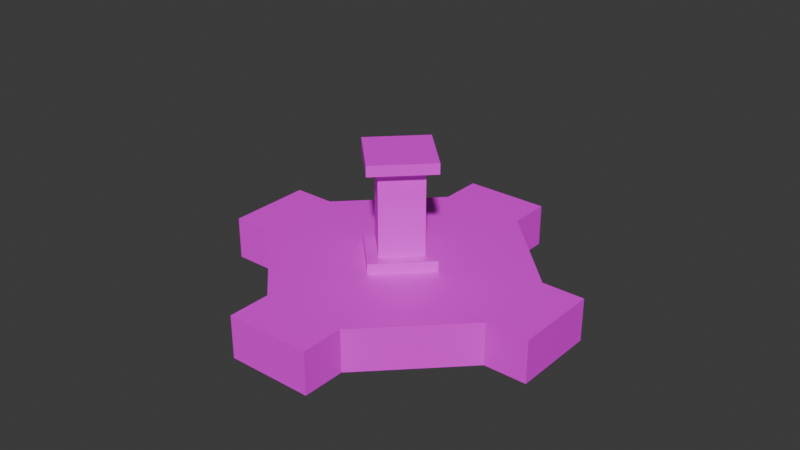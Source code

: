 # Source: VoidfeastStatueCrossroads.blend  (saved by Blender 5.1.30; exported with 4.5.12 LTS)
import bpy
from mathutils import Matrix  # noqa: F401  (used for matrix-valued properties, if any)

bpy.ops.wm.read_factory_settings(use_empty=True)
scene = bpy.context.scene
scene.name = 'Scene'

# ---- collections
col_collection = bpy.data.collections.new('Collection'); scene.collection.children.link(col_collection)

# ---- images (referenced by path relative to the original .blend; pixels are not part of the script)
import os
ASSET_DIR = os.environ.get("B2B_ASSET_DIR", "")  # directory of the original .blend (textures are referenced by path, not embedded)
HERE = os.path.dirname(os.path.abspath(__file__))  # packed textures are extracted next to this script under _unpacked/

def load_image(name, relpath, width, height, colorspace="sRGB"):
    """Load a texture the original file referenced (path relative to the .blend, or extracted next to this script)."""
    p = next((c for c in (os.path.join(HERE, relpath), os.path.join(ASSET_DIR, relpath)) if relpath and os.path.exists(c)), "")
    if p:
        img = bpy.data.images.load(p, check_existing=True)
        img.name = name
    else:  # same state as the original file: an image datablock whose file is absent (Cycles renders it pink)
        img = bpy.data.images.new(name, width, height)
        img.source = "FILE"
        img.filepath = "//" + (relpath or name)
    img.colorspace_settings.name = colorspace
    return img
img_tex_6_png = load_image('tex_6.png', "telif's prototype textures pack v1/Pink/tex_6.png", 1024, 1024, 'sRGB')

# ---- materials (node trees are filled in below, after node groups)
mat_img_tex_6_png = bpy.data.materials.new('IMG_tex_6.png')
mat_img_tex_6_png.use_backface_culling = True

# ---- material node trees
mat_img_tex_6_png.use_nodes = True; mat_img_tex_6_png.node_tree.nodes.clear()
_N = mat_img_tex_6_png.node_tree.nodes; _L = mat_img_tex_6_png.node_tree.links
n0 = _N.new('ShaderNodeOutputMaterial'); n0.name = 'Material Output'; n0.location = (0, 0)
n1 = _N.new('ShaderNodeBsdfPrincipled'); n1.name = 'Principled BSDF'; n1.location = (-200, 0)
n2 = _N.new('ShaderNodeTexImage'); n2.name = 'Image Texture'; n2.location = (-400, 0)
n2.image = img_tex_6_png
_L.new(n2.outputs[0], n1.inputs[0])
_L.new(n1.outputs[0], n0.inputs[0])
n0.is_active_output = True

# ---- world
world_world = bpy.data.worlds.new('World'); scene.world = world_world
world_world.use_nodes = True; world_world.node_tree.nodes.clear()
_N = world_world.node_tree.nodes; _L = world_world.node_tree.links
n0 = _N.new('ShaderNodeOutputWorld'); n0.name = 'World Output'; n0.location = (200, 100)
n1 = _N.new('ShaderNodeBackground'); n1.name = 'Background'; n1.location = (-200, 100)
n1.inputs[0].default_value = (0.05088, 0.05088, 0.05088, 1.0)
_L.new(n1.outputs[0], n0.inputs[0])
n0.is_active_output = True
world_world.color = (0.05088, 0.05088, 0.05088)
world_world.sun_shadow_jitter_overblur = 0.0

# ---- meshes
me_box_010 = bpy.data.meshes.new('Box.010')
me_box_010.from_pydata([(0.0, 0.0, 0.0), (0.0, -1.0, 0.0), (1.0, -1.0, 0.0), (1.0, 0.0, 0.0), (0.0, 0.0, 2.0), (0.0, -1.0, 2.0), (1.0, -1.0, 2.0), (1.0, 0.0, 2.0), (0.495, -1.909, -1.25), (1.909, -0.495, -1.25), (4.031, -2.616, -1.25), (2.616, -4.031, -1.25), (0.495, -1.909, -0.25), (1.909, -0.495, -0.25), (4.031, -2.616, -0.25), (2.616, -4.031, -0.25), (-0.9192, -0.495, -1.25), (0.495, 0.9192, -1.25), (-1.626, 3.041, -1.25), (-3.041, 1.626, -1.25), (-0.9192, -0.495, -0.25), (0.495, 0.9192, -0.25), (-1.626, 3.041, -0.25), (-3.041, 1.626, -0.25), (0.495, 0.9192, -1.25), (2.616, 3.041, -1.25), (4.031, 1.626, -1.25), (1.909, -0.495, -1.25), (0.495, 0.9192, -0.25), (2.616, 3.041, -0.25), (4.031, 1.626, -0.25), (1.909, -0.495, -0.25), (-3.041, -2.616, -1.25), (-0.9192, -0.495, -1.25), (0.495, -1.909, -1.25), (-1.626, -4.031, -1.25), (-3.041, -2.616, -0.25), (-0.9192, -0.495, -0.25), (0.495, -1.909, -0.25), (-1.626, -4.031, -0.25), (-0.9192, -0.495, -1.25), (0.495, 0.9192, -1.25), (1.909, -0.495, -1.25), (0.495, -1.909, -1.25), (-0.9192, -0.495, -0.25), (0.495, 0.9192, -0.25), (1.909, -0.495, -0.25), (0.495, -1.909, -0.25), (-0.9192, -3.323, -1.25), (0.495, -1.909, -1.25), (1.909, -3.323, -1.25), (0.495, -3.323, -1.25), (-0.9192, -3.323, -0.25), (0.495, -1.909, -0.25), (1.909, -3.323, -0.25), (0.495, -3.323, -0.25), (1.909, -0.495, -1.25), (3.323, 0.9192, -1.25), (3.323, -0.495, -1.25), (3.323, -1.909, -1.25), (1.909, -0.495, -0.25), (3.323, 0.9192, -0.25), (3.323, -0.495, -0.25), (3.323, -1.909, -0.25), (-0.9192, 2.333, -1.25), (0.495, 2.333, -1.25), (1.909, 2.333, -1.25), (0.495, 0.9192, -1.25), (-0.9192, 2.333, -0.25), (0.495, 2.333, -0.25), (1.909, 2.333, -0.25), (0.495, 0.9192, -0.25), (-2.333, -0.495, -1.25), (-2.333, 0.9192, -1.25), (-0.9192, -0.495, -1.25), (-2.333, -1.909, -1.25), (-2.333, -0.495, -0.25), (-2.333, 0.9192, -0.25), (-0.9192, -0.495, -0.25), (-2.333, -1.909, -0.25), (-0.2475, 0.2475, -0.25), (-0.2475, -1.253, -0.25), (1.253, -1.253, -0.25), (1.253, 0.2475, -0.25), (-0.2475, 0.2475, 0.0), (-0.2475, -1.253, 0.0), (1.253, -1.253, 0.0), (1.253, 0.2475, 0.0), (1.273, 0.2475, 2.0), (1.273, -1.253, 2.0), (-0.2272, -1.253, 2.0), (-0.2272, 0.2475, 2.0), (1.273, 0.2475, 2.25), (1.273, -1.253, 2.25), (-0.2272, -1.253, 2.25), (-0.2272, 0.2475, 2.25)], [], [(0, 3, 2, 1), (4, 5, 6, 7), (0, 4, 7, 3), (1, 2, 6, 5), (0, 1, 5, 4), (3, 7, 6, 2), (9, 10, 11, 8), (15, 14, 13, 12), (11, 15, 12, 8), (13, 14, 10, 9), (12, 13, 9, 8), (10, 14, 15, 11), (16, 19, 18, 17), (20, 21, 22, 23), (16, 20, 23, 19), (17, 18, 22, 21), (16, 17, 21, 20), (19, 23, 22, 18), (25, 26, 27, 24), (31, 30, 29, 28), (27, 31, 28, 24), (29, 30, 26, 25), (28, 29, 25, 24), (26, 30, 31, 27), (33, 34, 35, 32), (39, 38, 37, 36), (35, 39, 36, 32), (37, 38, 34, 33), (36, 37, 33, 32), (34, 38, 39, 35), (41, 42, 43, 40), (47, 46, 45, 44), (43, 47, 44, 40), (45, 46, 42, 41), (44, 45, 41, 40), (42, 46, 47, 43), (49, 50, 51, 48), (55, 54, 53, 52), (51, 55, 52, 48), (53, 54, 50, 49), (52, 53, 49, 48), (50, 54, 55, 51), (57, 58, 59, 56), (63, 62, 61, 60), (59, 63, 60, 56), (61, 62, 58, 57), (60, 61, 57, 56), (58, 62, 63, 59), (65, 66, 67, 64), (71, 70, 69, 68), (67, 71, 68, 64), (69, 70, 66, 65), (68, 69, 65, 64), (66, 70, 71, 67), (73, 74, 75, 72), (79, 78, 77, 76), (75, 79, 76, 72), (77, 78, 74, 73), (76, 77, 73, 72), (74, 78, 79, 75), (80, 83, 82, 81), (84, 85, 86, 87), (80, 84, 87, 83), (81, 82, 86, 85), (80, 81, 85, 84), (83, 87, 86, 82), (89, 90, 91, 88), (95, 94, 93, 92), (91, 95, 92, 88), (93, 94, 90, 89), (92, 93, 89, 88), (90, 94, 95, 91)])
_uv = me_box_010.uv_layers.new(name='UVMap')
_uv.uv.foreach_set('vector', [0.0, 0.0, 0.125, 0.0, 0.125, -0.125, 0.0, -0.125, 0.0, 0.0, 0.0, -0.125, 0.125, -0.125, 0.125, 0.0, 0.0, 0.0, 0.0, 0.25, 0.125, 0.25, 0.125, 0.0, 0.0, 0.0, 0.125, 0.0, 0.125, 0.25, 0.0, 0.25, 0.0, 0.0, -0.125, 0.0, -0.125, 0.25, 0.0, 0.25, 0.0, 0.0, 0.0, 0.25, -0.125, 0.25, -0.125, 0.0, 0.25, 0.0, 0.25, -0.375, 0.0, -0.375, 0.0, 0.0, 0.0, -0.375, 0.25, -0.375, 0.25, 0.0, 0.0, 0.0, -0.375, 0.0, -0.375, 0.125, 0.0, 0.125, 0.0, 0.0, 0.0, 0.125, -0.375, 0.125, -0.375, 0.0, 0.0, 0.0, 0.0, 0.125, 0.25, 0.125, 0.25, 0.0, 0.0, 0.0, 0.25, 0.0, 0.25, 0.125, 0.0, 0.125, 0.0, 0.0, 0.0, 0.0, 0.0, 0.375, 0.25, 0.375, 0.25, 0.0, 0.0, 0.0, 0.25, 0.0, 0.25, 0.375, 0.0, 0.375, 0.0, 0.0, 0.0, 0.125, 0.375, 0.125, 0.375, 0.0, 0.0, 0.0, 0.375, 0.0, 0.375, 0.125, 0.0, 0.125, 0.0, 0.0, 0.25, 0.0, 0.25, 0.125, 0.0, 0.125, 0.0, 0.0, 0.0, 0.125, 0.25, 0.125, 0.25, 0.0, 0.375, 0.0, 0.375, -0.25, 0.0, -0.25, 0.0, 0.0, 0.0, -0.25, 0.375, -0.25, 0.375, 0.0, 0.0, 0.0, -0.25, 0.0, -0.25, 0.125, 0.0, 0.125, 0.0, 0.0, 0.0, 0.125, -0.25, 0.125, -0.25, 0.0, 0.0, 0.0, 0.0, 0.125, 0.375, 0.125, 0.375, 0.0, 0.0, 0.0, 0.375, 0.0, 0.375, 0.125, 0.0, 0.125, 0.0, 0.0, 0.375, 0.0, 0.375, -0.25, 0.0, -0.25, 0.0, 0.0, 0.0, -0.25, 0.375, -0.25, 0.375, 0.0, 0.0, 0.0, -0.25, 0.0, -0.25, 0.125, 0.0, 0.125, 0.0, 0.0, 0.0, 0.125, -0.25, 0.125, -0.25, 0.0, 0.0, 0.0, 0.0, 0.125, 0.375, 0.125, 0.375, 0.0, 0.0, 0.0, 0.375, 0.0, 0.375, 0.125, 0.0, 0.125, 0.0, 0.0, 0.25, 0.0, 0.25, -0.25, 0.0, -0.25, 0.0, 0.0, 0.0, -0.25, 0.25, -0.25, 0.25, 0.0, 0.0, 0.0, -0.25, 0.0, -0.25, 0.125, 0.0, 0.125, 0.0, 0.0, 0.0, 0.125, -0.25, 0.125, -0.25, 0.0, 0.0, 0.0, 0.0, 0.125, 0.25, 0.125, 0.25, 0.0, 0.0, 0.0, 0.25, 0.0, 0.25, 0.125, 0.0, 0.125, 0.0, 0.0, 0.25, 0.0, 0.25, -0.25, 0.375, -0.125, 0.5, 1.531e-17, 0.125, 0.875, 0.25, 0.75, 0.25, 1.0, 0.0, 1.0, 0.75, 0.0, 0.75, 0.125, 0.5732, 0.125, 0.5732, 1.082e-17, 0.0, 0.125, -0.25, 0.125, -0.25, 0.0, 0.0, 0.0, 0.0, 0.125, 0.25, 0.125, 0.25, 0.0, 0.0, 0.0, 0.25, 0.0, 0.25, 0.125, 0.07322, 0.125, 0.07322, 1.082e-17, 0.25, 0.0, 0.375, -0.125, 0.5, -0.25, 0.5, 0.0, 0.0, 0.75, 0.125, 0.875, 0.25, 1.0, 0.0, 1.0, -0.25, 0.0, -0.25, 0.125, 0.0, 0.125, 0.0, 0.0, 0.0, 0.125, -0.1768, 0.125, -0.1768, 2.776e-17, -1.531e-17, 0.0, 0.0, 0.125, 0.25, 0.125, 0.25, 0.0, 0.0, 0.0, 0.25, 0.0, 0.25, 0.125, 0.07322, 0.125, 0.07322, 1.082e-17, 0.375, 0.875, 0.25, 0.75, 0.5, 0.75, 0.5, 1.0, 0.0, 0.75, 0.25, 0.75, 0.125, 0.875, 0.0, 1.0, -0.25, 0.0, -0.25, 0.125, 0.0, 0.125, 0.0, 0.0, 0.0, 0.125, -0.1768, 0.125, -0.1768, 2.776e-17, -1.531e-17, 0.0, 0.0, 0.125, 0.1768, 0.125, 0.1768, 0.25, 0.0, 0.25, 0.25, 0.0, 0.25, 0.125, 0.0, 0.125, 0.0, 0.0, 0.25, 0.0, 0.25, -0.25, 0.5, -0.25, 0.375, -0.125, 0.0, 0.75, 0.25, 0.75, 0.25, 1.0, 0.125, 0.875, 0.75, 0.0, 0.75, 0.125, 0.5732, 0.125, 0.5732, 1.082e-17, 0.0, 0.125, -0.25, 0.125, -0.25, 0.0, 0.0, 0.0, 0.0, 0.125, 0.1768, 0.125, 0.1768, 0.25, 0.0, 0.25, 0.25, 0.0, 0.25, 0.125, 0.0, 0.125, 0.0, 0.0, 0.0, 0.0, 0.0, -0.1875, -0.1875, -0.1875, -0.1875, 0.0, 0.0, 0.0, -0.1875, 0.0, -0.1875, -0.1875, 0.0, -0.1875, 0.0, 0.0, 0.0, 0.03125, -0.1875, 0.03125, -0.1875, 0.0, 0.0, 0.0, -0.1875, 0.0, -0.1875, 0.03125, 0.0, 0.03125, 0.0, 0.0, -0.1875, 0.0, -0.1875, 0.03125, 0.0, 0.03125, 0.0, 0.0, 0.0, 0.03125, -0.1875, 0.03125, -0.1875, 0.0, -0.1875, 0.0, -0.1875, 0.1875, 0.0, 0.1875, 0.0, 0.0, 0.0, 0.1875, -0.1875, 0.1875, -0.1875, 0.0, 0.0, 0.0, 0.1875, 0.0, 0.1875, 0.03125, 0.0, 0.03125, 0.0, 0.0, 0.0, 0.03125, 0.1875, 0.03125, 0.1875, 0.0, 0.0, 0.0, 0.0, 0.03125, -0.1875, 0.03125, -0.1875, 0.0, 0.0, 0.0, -0.1875, 0.0, -0.1875, 0.03125, 0.0, 0.03125, 0.0, 0.0])
_ca = me_box_010.color_attributes.new('Color', 'BYTE_COLOR', 'CORNER')
_ca.data.foreach_set('color', [1.0, 1.0, 1.0, 1.0, 1.0, 1.0, 1.0, 1.0, 1.0, 1.0, 1.0, 1.0, 1.0, 1.0, 1.0, 1.0, 1.0, 1.0, 1.0, 1.0, 1.0, 1.0, 1.0, 1.0, 1.0, 1.0, 1.0, 1.0, 1.0, 1.0, 1.0, 1.0, 1.0, 1.0, 1.0, 1.0, 1.0, 1.0, 1.0, 1.0, 1.0, 1.0, 1.0, 1.0, 1.0, 1.0, 1.0, 1.0, 1.0, 1.0, 1.0, 1.0, 1.0, 1.0, 1.0, 1.0, 1.0, 1.0, 1.0, 1.0, 1.0, 1.0, 1.0, 1.0, 1.0, 1.0, 1.0, 1.0, 1.0, 1.0, 1.0, 1.0, 1.0, 1.0, 1.0, 1.0, 1.0, 1.0, 1.0, 1.0, 1.0, 1.0, 1.0, 1.0, 1.0, 1.0, 1.0, 1.0, 1.0, 1.0, 1.0, 1.0, 1.0, 1.0, 1.0, 1.0, 1.0, 1.0, 1.0, 1.0, 1.0, 1.0, 1.0, 1.0, 1.0, 1.0, 1.0, 1.0, 1.0, 1.0, 1.0, 1.0, 1.0, 1.0, 1.0, 1.0, 1.0, 1.0, 1.0, 1.0, 1.0, 1.0, 1.0, 1.0, 1.0, 1.0, 1.0, 1.0, 1.0, 1.0, 1.0, 1.0, 1.0, 1.0, 1.0, 1.0, 1.0, 1.0, 1.0, 1.0, 1.0, 1.0, 1.0, 1.0, 1.0, 1.0, 1.0, 1.0, 1.0, 1.0, 1.0, 1.0, 1.0, 1.0, 1.0, 1.0, 1.0, 1.0, 1.0, 1.0, 1.0, 1.0, 1.0, 1.0, 1.0, 1.0, 1.0, 1.0, 1.0, 1.0, 1.0, 1.0, 1.0, 1.0, 1.0, 1.0, 1.0, 1.0, 1.0, 1.0, 1.0, 1.0, 1.0, 1.0, 1.0, 1.0, 1.0, 1.0, 1.0, 1.0, 1.0, 1.0, 1.0, 1.0, 1.0, 1.0, 1.0, 1.0, 1.0, 1.0, 1.0, 1.0, 1.0, 1.0, 1.0, 1.0, 1.0, 1.0, 1.0, 1.0, 1.0, 1.0, 1.0, 1.0, 1.0, 1.0, 1.0, 1.0, 1.0, 1.0, 1.0, 1.0, 1.0, 1.0, 1.0, 1.0, 1.0, 1.0, 1.0, 1.0, 1.0, 1.0, 1.0, 1.0, 1.0, 1.0, 1.0, 1.0, 1.0, 1.0, 1.0, 1.0, 1.0, 1.0, 1.0, 1.0, 1.0, 1.0, 1.0, 1.0, 1.0, 1.0, 1.0, 1.0, 1.0, 1.0, 1.0, 1.0, 1.0, 1.0, 1.0, 1.0, 1.0, 1.0, 1.0, 1.0, 1.0, 1.0, 1.0, 1.0, 1.0, 1.0, 1.0, 1.0, 1.0, 1.0, 1.0, 1.0, 1.0, 1.0, 1.0, 1.0, 1.0, 1.0, 1.0, 1.0, 1.0, 1.0, 1.0, 1.0, 1.0, 1.0, 1.0, 1.0, 1.0, 1.0, 1.0, 1.0, 1.0, 1.0, 1.0, 1.0, 1.0, 1.0, 1.0, 1.0, 1.0, 1.0, 1.0, 1.0, 1.0, 1.0, 1.0, 1.0, 1.0, 1.0, 1.0, 1.0, 1.0, 1.0, 1.0, 1.0, 1.0, 1.0, 1.0, 1.0, 1.0, 1.0, 1.0, 1.0, 1.0, 1.0, 1.0, 1.0, 1.0, 1.0, 1.0, 1.0, 1.0, 1.0, 1.0, 1.0, 1.0, 1.0, 1.0, 1.0, 1.0, 1.0, 1.0, 1.0, 1.0, 1.0, 1.0, 1.0, 1.0, 1.0, 1.0, 1.0, 1.0, 1.0, 1.0, 1.0, 1.0, 1.0, 1.0, 1.0, 1.0, 1.0, 1.0, 1.0, 1.0, 1.0, 1.0, 1.0, 1.0, 1.0, 1.0, 1.0, 1.0, 1.0, 1.0, 1.0, 1.0, 1.0, 1.0, 1.0, 1.0, 1.0, 1.0, 1.0, 1.0, 1.0, 1.0, 1.0, 1.0, 1.0, 1.0, 1.0, 1.0, 1.0, 1.0, 1.0, 1.0, 1.0, 1.0, 1.0, 1.0, 1.0, 1.0, 1.0, 1.0, 1.0, 1.0, 1.0, 1.0, 1.0, 1.0, 1.0, 1.0, 1.0, 1.0, 1.0, 1.0, 1.0, 1.0, 1.0, 1.0, 1.0, 1.0, 1.0, 1.0, 1.0, 1.0, 1.0, 1.0, 1.0, 1.0, 1.0, 1.0, 1.0, 1.0, 1.0, 1.0, 1.0, 1.0, 1.0, 1.0, 1.0, 1.0, 1.0, 1.0, 1.0, 1.0, 1.0, 1.0, 1.0, 1.0, 1.0, 1.0, 1.0, 1.0, 1.0, 1.0, 1.0, 1.0, 1.0, 1.0, 1.0, 1.0, 1.0, 1.0, 1.0, 1.0, 1.0, 1.0, 1.0, 1.0, 1.0, 1.0, 1.0, 1.0, 1.0, 1.0, 1.0, 1.0, 1.0, 1.0, 1.0, 1.0, 1.0, 1.0, 1.0, 1.0, 1.0, 1.0, 1.0, 1.0, 1.0, 1.0, 1.0, 1.0, 1.0, 1.0, 1.0, 1.0, 1.0, 1.0, 1.0, 1.0, 1.0, 1.0, 1.0, 1.0, 1.0, 1.0, 1.0, 1.0, 1.0, 1.0, 1.0, 1.0, 1.0, 1.0, 1.0, 1.0, 1.0, 1.0, 1.0, 1.0, 1.0, 1.0, 1.0, 1.0, 1.0, 1.0, 1.0, 1.0, 1.0, 1.0, 1.0, 1.0, 1.0, 1.0, 1.0, 1.0, 1.0, 1.0, 1.0, 1.0, 1.0, 1.0, 1.0, 1.0, 1.0, 1.0, 1.0, 1.0, 1.0, 1.0, 1.0, 1.0, 1.0, 1.0, 1.0, 1.0, 1.0, 1.0, 1.0, 1.0, 1.0, 1.0, 1.0, 1.0, 1.0, 1.0, 1.0, 1.0, 1.0, 1.0, 1.0, 1.0, 1.0, 1.0, 1.0, 1.0, 1.0, 1.0, 1.0, 1.0, 1.0, 1.0, 1.0, 1.0, 1.0, 1.0, 1.0, 1.0, 1.0, 1.0, 1.0, 1.0, 1.0, 1.0, 1.0, 1.0, 1.0, 1.0, 1.0, 1.0, 1.0, 1.0, 1.0, 1.0, 1.0, 1.0, 1.0, 1.0, 1.0, 1.0, 1.0, 1.0, 1.0, 1.0, 1.0, 1.0, 1.0, 1.0, 1.0, 1.0, 1.0, 1.0, 1.0, 1.0, 1.0, 1.0, 1.0, 1.0, 1.0, 1.0, 1.0, 1.0, 1.0, 1.0, 1.0, 1.0, 1.0, 1.0, 1.0, 1.0, 1.0, 1.0, 1.0, 1.0, 1.0, 1.0, 1.0, 1.0, 1.0, 1.0, 1.0, 1.0, 1.0, 1.0, 1.0, 1.0, 1.0, 1.0, 1.0, 1.0, 1.0, 1.0, 1.0, 1.0, 1.0, 1.0, 1.0, 1.0, 1.0, 1.0, 1.0, 1.0, 1.0, 1.0, 1.0, 1.0, 1.0, 1.0, 1.0, 1.0, 1.0, 1.0, 1.0, 1.0, 1.0, 1.0, 1.0, 1.0, 1.0, 1.0, 1.0, 1.0, 1.0, 1.0, 1.0, 1.0, 1.0, 1.0, 1.0, 1.0, 1.0, 1.0, 1.0, 1.0, 1.0, 1.0, 1.0, 1.0, 1.0, 1.0, 1.0, 1.0, 1.0, 1.0, 1.0, 1.0, 1.0, 1.0, 1.0, 1.0, 1.0, 1.0, 1.0, 1.0, 1.0, 1.0, 1.0, 1.0, 1.0, 1.0, 1.0, 1.0, 1.0, 1.0, 1.0, 1.0, 1.0, 1.0, 1.0, 1.0, 1.0, 1.0, 1.0, 1.0, 1.0, 1.0, 1.0, 1.0, 1.0, 1.0, 1.0, 1.0, 1.0, 1.0, 1.0, 1.0, 1.0, 1.0, 1.0, 1.0, 1.0, 1.0, 1.0, 1.0, 1.0, 1.0, 1.0, 1.0, 1.0, 1.0, 1.0, 1.0, 1.0, 1.0, 1.0, 1.0, 1.0, 1.0, 1.0, 1.0, 1.0, 1.0, 1.0, 1.0, 1.0, 1.0, 1.0, 1.0, 1.0, 1.0, 1.0, 1.0, 1.0, 1.0, 1.0, 1.0, 1.0, 1.0, 1.0, 1.0, 1.0, 1.0, 1.0, 1.0, 1.0, 1.0, 1.0, 1.0, 1.0, 1.0, 1.0, 1.0, 1.0, 1.0, 1.0, 1.0, 1.0, 1.0, 1.0, 1.0, 1.0, 1.0, 1.0, 1.0, 1.0, 1.0, 1.0, 1.0, 1.0, 1.0, 1.0, 1.0, 1.0, 1.0, 1.0, 1.0, 1.0, 1.0, 1.0, 1.0, 1.0, 1.0, 1.0, 1.0, 1.0, 1.0, 1.0, 1.0, 1.0, 1.0, 1.0, 1.0, 1.0, 1.0, 1.0, 1.0, 1.0, 1.0, 1.0, 1.0, 1.0, 1.0, 1.0, 1.0, 1.0, 1.0, 1.0, 1.0, 1.0, 1.0, 1.0, 1.0, 1.0, 1.0, 1.0, 1.0, 1.0, 1.0, 1.0, 1.0, 1.0, 1.0, 1.0, 1.0, 1.0, 1.0, 1.0, 1.0, 1.0, 1.0, 1.0, 1.0, 1.0, 1.0, 1.0, 1.0, 1.0, 1.0, 1.0, 1.0, 1.0, 1.0, 1.0, 1.0, 1.0, 1.0, 1.0, 1.0, 1.0, 1.0, 1.0, 1.0, 1.0, 1.0, 1.0, 1.0, 1.0, 1.0, 1.0, 1.0, 1.0, 1.0, 1.0, 1.0, 1.0, 1.0, 1.0, 1.0, 1.0, 1.0, 1.0, 1.0, 1.0, 1.0, 1.0, 1.0, 1.0, 1.0, 1.0, 1.0, 1.0, 1.0, 1.0, 1.0, 1.0, 1.0, 1.0, 1.0, 1.0, 1.0, 1.0, 1.0, 1.0, 1.0, 1.0, 1.0, 1.0, 1.0, 1.0, 1.0, 1.0, 1.0, 1.0, 1.0, 1.0, 1.0, 1.0, 1.0, 1.0, 1.0, 1.0, 1.0, 1.0, 1.0, 1.0, 1.0, 1.0, 1.0, 1.0, 1.0, 1.0, 1.0, 1.0, 1.0, 1.0, 1.0, 1.0, 1.0, 1.0, 1.0, 1.0, 1.0, 1.0, 1.0, 1.0, 1.0, 1.0, 1.0, 1.0, 1.0, 1.0, 1.0, 1.0, 1.0, 1.0, 1.0, 1.0, 1.0, 1.0, 1.0, 1.0, 1.0, 1.0, 1.0, 1.0, 1.0, 1.0, 1.0, 1.0, 1.0, 1.0, 1.0, 1.0, 1.0, 1.0, 1.0, 1.0, 1.0, 1.0, 1.0, 1.0, 1.0, 1.0, 1.0, 1.0, 1.0, 1.0, 1.0, 1.0, 1.0, 1.0, 1.0, 1.0, 1.0, 1.0, 1.0, 1.0, 1.0, 1.0, 1.0, 1.0, 1.0, 1.0, 1.0, 1.0, 1.0, 1.0, 1.0, 1.0, 1.0, 1.0, 1.0, 1.0, 1.0, 1.0, 1.0, 1.0, 1.0, 1.0, 1.0, 1.0, 1.0, 1.0, 1.0, 1.0, 1.0, 1.0, 1.0, 1.0, 1.0, 1.0, 1.0, 1.0, 1.0, 1.0, 1.0, 1.0, 1.0, 1.0, 1.0, 1.0, 1.0, 1.0, 1.0, 1.0, 1.0, 1.0, 1.0, 1.0, 1.0, 1.0, 1.0, 1.0, 1.0, 1.0, 1.0, 1.0, 1.0, 1.0, 1.0, 1.0, 1.0, 1.0, 1.0, 1.0, 1.0, 1.0, 1.0, 1.0, 1.0, 1.0, 1.0, 1.0, 1.0, 1.0, 1.0, 1.0, 1.0, 1.0, 1.0, 1.0, 1.0, 1.0, 1.0, 1.0, 1.0, 1.0, 1.0, 1.0, 1.0, 1.0, 1.0, 1.0])
me_box_010.materials.append(mat_img_tex_6_png)
me_box_010.update()

# ---- objects
ob_box_010_col = bpy.data.objects.new('Box.010-col', me_box_010)

# ---- transforms, parenting, visibility, modifiers, constraints
ob_box_010_col.location = (0.0, 0.7, 1.25)
ob_box_010_col.rotation_euler = (0.0, -0.0, -0.7854)

# ---- collection membership
col_collection.objects.link(ob_box_010_col)

# ---- scene / render settings (as saved in the file)
scene.frame_start = 1; scene.frame_end = 250; scene.frame_set(1)
scene.render.engine = 'BLENDER_EEVEE_NEXT'
scene.render.bake_bias = 0.0
scene.render.bake_samples = 0
scene.cycles.sampling_pattern = 'TABULATED_SOBOL'
scene.eevee.use_volume_custom_range = False
bpy.context.view_layer.update()

# ---- added for rendering (the .blend has no active camera and no usable light): camera, sun
cam_auto = bpy.data.cameras.new('AutoCamera')
cam_auto.lens = 50.0
cam_auto.sensor_width = 36.0
cam_auto.clip_end = 1000.0
ob_auto_camera = bpy.data.objects.new('AutoCamera', cam_auto)
scene.collection.objects.link(ob_auto_camera)
ob_auto_camera.location = (13.4794, -16.1753, 12.5335)
ob_auto_camera.rotation_euler = (1.09748, -7.21219e-08, 0.694738)
scene.camera = ob_auto_camera
light_auto_sun = bpy.data.lights.new('AutoSun', 'SUN')
light_auto_sun.energy = 3.0
light_auto_sun.angle = 0.0523599
ob_auto_sun = bpy.data.objects.new('AutoSun', light_auto_sun)
scene.collection.objects.link(ob_auto_sun)
ob_auto_sun.rotation_euler = (0.872665, 0.174533, 0.523599)
bpy.context.view_layer.update()
